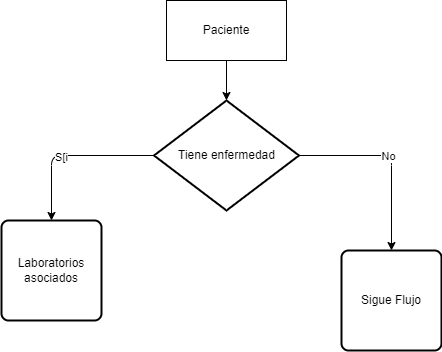

The diagram above was exported from draw.io. Its source (the exported page's mxGraphModel, read from the mxfile embedded in the PNG):
<mxGraphModel dx="1130" dy="523" grid="1" gridSize="10" guides="1" tooltips="1" connect="1" arrows="1" fold="1" page="1" pageScale="1" pageWidth="850" pageHeight="1100" math="0" shadow="0">
  <root>
    <mxCell id="0" />
    <mxCell id="1" parent="0" />
    <mxCell id="12" style="edgeStyle=orthogonalEdgeStyle;html=1;" edge="1" parent="1" source="2" target="5">
      <mxGeometry relative="1" as="geometry" />
    </mxCell>
    <mxCell id="2" value="Paciente" style="rounded=0;whiteSpace=wrap;html=1;" vertex="1" parent="1">
      <mxGeometry x="305" y="50" width="120" height="60" as="geometry" />
    </mxCell>
    <mxCell id="8" style="edgeStyle=orthogonalEdgeStyle;html=1;entryX=0.5;entryY=0;entryDx=0;entryDy=0;" edge="1" parent="1" source="5" target="6">
      <mxGeometry relative="1" as="geometry" />
    </mxCell>
    <mxCell id="10" value="S[i" style="edgeLabel;html=1;align=center;verticalAlign=middle;resizable=0;points=[];" vertex="1" connectable="0" parent="8">
      <mxGeometry x="0.1045" y="1" relative="1" as="geometry">
        <mxPoint as="offset" />
      </mxGeometry>
    </mxCell>
    <mxCell id="9" style="edgeStyle=orthogonalEdgeStyle;html=1;entryX=0.5;entryY=0;entryDx=0;entryDy=0;" edge="1" parent="1" source="5" target="7">
      <mxGeometry relative="1" as="geometry" />
    </mxCell>
    <mxCell id="11" value="No" style="edgeLabel;html=1;align=center;verticalAlign=middle;resizable=0;points=[];" vertex="1" connectable="0" parent="9">
      <mxGeometry x="-0.054" y="1" relative="1" as="geometry">
        <mxPoint y="1" as="offset" />
      </mxGeometry>
    </mxCell>
    <mxCell id="5" value="Tiene enfermedad" style="strokeWidth=2;html=1;shape=mxgraph.flowchart.decision;whiteSpace=wrap;" vertex="1" parent="1">
      <mxGeometry x="292.5" y="150" width="145" height="110" as="geometry" />
    </mxCell>
    <mxCell id="6" value="Laboratorios asociados" style="rounded=1;whiteSpace=wrap;html=1;absoluteArcSize=1;arcSize=14;strokeWidth=2;" vertex="1" parent="1">
      <mxGeometry x="140" y="270" width="100" height="100" as="geometry" />
    </mxCell>
    <mxCell id="7" value="Sigue Flujo" style="rounded=1;whiteSpace=wrap;html=1;absoluteArcSize=1;arcSize=14;strokeWidth=2;" vertex="1" parent="1">
      <mxGeometry x="480" y="300" width="100" height="100" as="geometry" />
    </mxCell>
  </root>
</mxGraphModel>